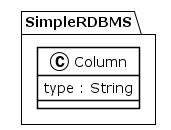

The diagram above was rendered by PlantUML. Its source (embedded in the PNG):
@startuml
!theme plain
package SimpleRDBMS {
class Column {
	 type : String
}
}
@enduml